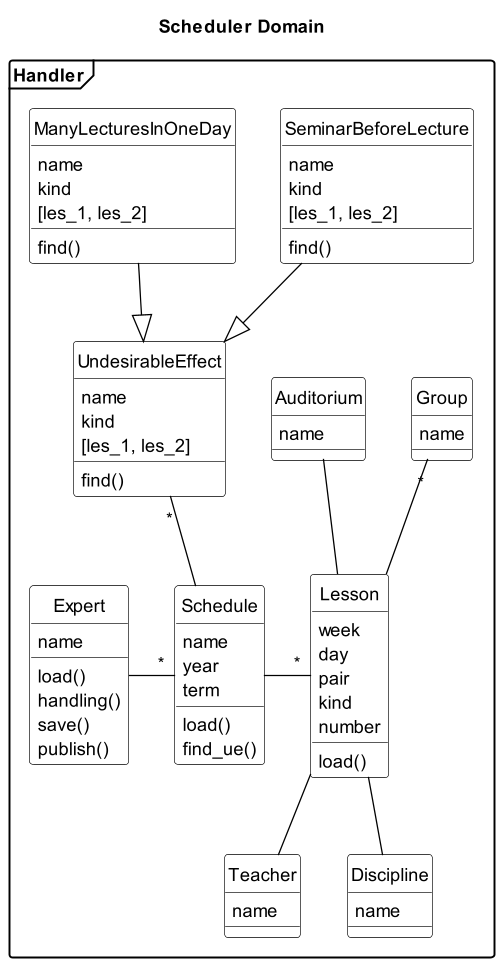

The diagram above was rendered by PlantUML. Its source (embedded in the PNG):
@startuml
title Scheduler Domain
skinparam class {
BackgroundColor White
ArrowColor Black
BorderColor Black
}
skinparam object {
BackgroundColor White
ArrowColor Black
BorderColor Black
}
hide circle
'hide members
scale 1.3
skinparam DefaultTextAlignment left
skinparam shadowing false
'skinparam monochrome true
skinparam packageStyle frame

package Handler {

class UndesirableEffect{
name
kind
[les_1, les_2]
find()
}
class SeminarBeforeLecture{
name
kind
[les_1, les_2]
find()
}
class ManyLecturesInOneDay{
name
kind
[les_1, les_2]
find()
}
class Expert{
name
load()
handling()
save()
publish()
}
class Schedule{
name
year
term
load()
find_ue()
}
class Lesson{
week
day
pair
kind
number
load()
}
class Teacher{
name
'e-mail
}
class Discipline{
name
'workload
}
'class Pair {
'id
'begin
'finish
'}
'class Student{
'id
'e-mail
'}
class Group{
name
'students
}
'class Building {
'name
'}
class Auditorium {
name
'address
}

Expert -"*" Schedule
Schedule -"*" Lesson
UndesirableEffect "*"--Schedule
Group "*"-- Lesson
SeminarBeforeLecture --|> UndesirableEffect
Lesson --Teacher
ManyLecturesInOneDay --|> UndesirableEffect
Lesson -- Discipline
'Pair "*"-- Schedule
Auditorium  --  Lesson
'Building -- Auditorium
'Building "2"-"1" Transfer
'Group -"*" Student
'Lesson --Transfer
@enduml